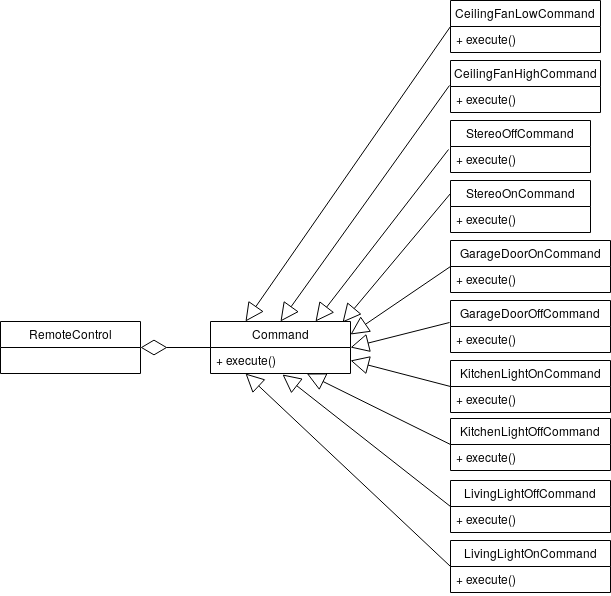

The diagram above was exported from draw.io. Its source (the exported page's mxGraphModel, read from the mxfile embedded in the PNG):
<mxGraphModel dx="1662" dy="799" grid="1" gridSize="10" guides="1" tooltips="1" connect="1" arrows="1" fold="1" page="1" pageScale="1" pageWidth="1169" pageHeight="827" math="0" shadow="0">
  <root>
    <mxCell id="0" />
    <mxCell id="1" parent="0" />
    <mxCell id="JmosJeZ3EkqGGcaVelnL-7" value="RemoteControl" style="swimlane;fontStyle=0;childLayout=stackLayout;horizontal=1;startSize=26;fillColor=none;horizontalStack=0;resizeParent=1;resizeParentMax=0;resizeLast=0;collapsible=1;marginBottom=0;" vertex="1" parent="1">
      <mxGeometry x="40" y="361" width="140" height="52" as="geometry">
        <mxRectangle x="110" y="98" width="120" height="26" as="alternateBounds" />
      </mxGeometry>
    </mxCell>
    <mxCell id="JmosJeZ3EkqGGcaVelnL-8" value=" " style="text;strokeColor=none;fillColor=none;align=left;verticalAlign=top;spacingLeft=4;spacingRight=4;overflow=hidden;rotatable=0;points=[[0,0.5],[1,0.5]];portConstraint=eastwest;" vertex="1" parent="JmosJeZ3EkqGGcaVelnL-7">
      <mxGeometry y="26" width="140" height="26" as="geometry" />
    </mxCell>
    <mxCell id="JmosJeZ3EkqGGcaVelnL-17" value="Command" style="swimlane;fontStyle=0;childLayout=stackLayout;horizontal=1;startSize=26;fillColor=none;horizontalStack=0;resizeParent=1;resizeParentMax=0;resizeLast=0;collapsible=1;marginBottom=0;" vertex="1" parent="1">
      <mxGeometry x="250" y="361" width="140" height="52" as="geometry" />
    </mxCell>
    <mxCell id="JmosJeZ3EkqGGcaVelnL-18" value="+ execute()" style="text;strokeColor=none;fillColor=none;align=left;verticalAlign=top;spacingLeft=4;spacingRight=4;overflow=hidden;rotatable=0;points=[[0,0.5],[1,0.5]];portConstraint=eastwest;" vertex="1" parent="JmosJeZ3EkqGGcaVelnL-17">
      <mxGeometry y="26" width="140" height="26" as="geometry" />
    </mxCell>
    <mxCell id="JmosJeZ3EkqGGcaVelnL-20" value="" style="endArrow=block;endSize=16;endFill=0;html=1;entryX=0.75;entryY=0;entryDx=0;entryDy=0;exitX=-0.014;exitY=0.115;exitDx=0;exitDy=0;exitPerimeter=0;" edge="1" parent="1" source="JmosJeZ3EkqGGcaVelnL-31" target="JmosJeZ3EkqGGcaVelnL-17">
      <mxGeometry width="160" relative="1" as="geometry">
        <mxPoint x="750" y="212" as="sourcePoint" />
        <mxPoint x="385" y="292" as="targetPoint" />
      </mxGeometry>
    </mxCell>
    <mxCell id="JmosJeZ3EkqGGcaVelnL-21" value="" style="endArrow=block;endSize=16;endFill=0;html=1;exitX=0;exitY=0.25;exitDx=0;exitDy=0;entryX=0.943;entryY=0.019;entryDx=0;entryDy=0;entryPerimeter=0;" edge="1" parent="1" source="JmosJeZ3EkqGGcaVelnL-32" target="JmosJeZ3EkqGGcaVelnL-17">
      <mxGeometry width="160" relative="1" as="geometry">
        <mxPoint x="910" y="212" as="sourcePoint" />
        <mxPoint x="685" y="136" as="targetPoint" />
      </mxGeometry>
    </mxCell>
    <mxCell id="JmosJeZ3EkqGGcaVelnL-22" value="CeilingFanLowCommand" style="swimlane;fontStyle=0;childLayout=stackLayout;horizontal=1;startSize=26;fillColor=none;horizontalStack=0;resizeParent=1;resizeParentMax=0;resizeLast=0;collapsible=1;marginBottom=0;" vertex="1" parent="1">
      <mxGeometry x="490" y="40" width="150" height="52" as="geometry" />
    </mxCell>
    <mxCell id="JmosJeZ3EkqGGcaVelnL-23" value="+ execute()" style="text;strokeColor=none;fillColor=none;align=left;verticalAlign=top;spacingLeft=4;spacingRight=4;overflow=hidden;rotatable=0;points=[[0,0.5],[1,0.5]];portConstraint=eastwest;" vertex="1" parent="JmosJeZ3EkqGGcaVelnL-22">
      <mxGeometry y="26" width="150" height="26" as="geometry" />
    </mxCell>
    <mxCell id="JmosJeZ3EkqGGcaVelnL-24" value="CeilingFanHighCommand" style="swimlane;fontStyle=0;childLayout=stackLayout;horizontal=1;startSize=26;fillColor=none;horizontalStack=0;resizeParent=1;resizeParentMax=0;resizeLast=0;collapsible=1;marginBottom=0;" vertex="1" parent="1">
      <mxGeometry x="490" y="100" width="150" height="52" as="geometry" />
    </mxCell>
    <mxCell id="JmosJeZ3EkqGGcaVelnL-25" value="+ execute()" style="text;strokeColor=none;fillColor=none;align=left;verticalAlign=top;spacingLeft=4;spacingRight=4;overflow=hidden;rotatable=0;points=[[0,0.5],[1,0.5]];portConstraint=eastwest;" vertex="1" parent="JmosJeZ3EkqGGcaVelnL-24">
      <mxGeometry y="26" width="150" height="26" as="geometry" />
    </mxCell>
    <mxCell id="JmosJeZ3EkqGGcaVelnL-27" value="" style="endArrow=block;endSize=16;endFill=0;html=1;entryX=0.25;entryY=0;entryDx=0;entryDy=0;exitX=0;exitY=0.5;exitDx=0;exitDy=0;" edge="1" parent="1" source="JmosJeZ3EkqGGcaVelnL-22" target="JmosJeZ3EkqGGcaVelnL-17">
      <mxGeometry width="160" relative="1" as="geometry">
        <mxPoint x="760" y="222" as="sourcePoint" />
        <mxPoint x="545" y="172" as="targetPoint" />
      </mxGeometry>
    </mxCell>
    <mxCell id="JmosJeZ3EkqGGcaVelnL-28" value="" style="endArrow=block;endSize=16;endFill=0;html=1;entryX=0.5;entryY=0;entryDx=0;entryDy=0;exitX=-0.007;exitY=-0.038;exitDx=0;exitDy=0;exitPerimeter=0;" edge="1" parent="1" source="JmosJeZ3EkqGGcaVelnL-25" target="JmosJeZ3EkqGGcaVelnL-17">
      <mxGeometry width="160" relative="1" as="geometry">
        <mxPoint x="770" y="232" as="sourcePoint" />
        <mxPoint x="555" y="182" as="targetPoint" />
      </mxGeometry>
    </mxCell>
    <mxCell id="JmosJeZ3EkqGGcaVelnL-29" value="" style="endArrow=diamondThin;endFill=0;endSize=24;html=1;entryX=1;entryY=0.5;entryDx=0;entryDy=0;exitX=0;exitY=0.5;exitDx=0;exitDy=0;" edge="1" parent="1" source="JmosJeZ3EkqGGcaVelnL-17" target="JmosJeZ3EkqGGcaVelnL-7">
      <mxGeometry width="160" relative="1" as="geometry">
        <mxPoint x="120" y="280" as="sourcePoint" />
        <mxPoint x="280" y="280" as="targetPoint" />
      </mxGeometry>
    </mxCell>
    <mxCell id="JmosJeZ3EkqGGcaVelnL-30" value="StereoOffCommand" style="swimlane;fontStyle=0;childLayout=stackLayout;horizontal=1;startSize=26;fillColor=none;horizontalStack=0;resizeParent=1;resizeParentMax=0;resizeLast=0;collapsible=1;marginBottom=0;" vertex="1" parent="1">
      <mxGeometry x="490" y="160" width="140" height="52" as="geometry" />
    </mxCell>
    <mxCell id="JmosJeZ3EkqGGcaVelnL-31" value="+ execute()" style="text;strokeColor=none;fillColor=none;align=left;verticalAlign=top;spacingLeft=4;spacingRight=4;overflow=hidden;rotatable=0;points=[[0,0.5],[1,0.5]];portConstraint=eastwest;" vertex="1" parent="JmosJeZ3EkqGGcaVelnL-30">
      <mxGeometry y="26" width="140" height="26" as="geometry" />
    </mxCell>
    <mxCell id="JmosJeZ3EkqGGcaVelnL-32" value="StereoOnCommand" style="swimlane;fontStyle=0;childLayout=stackLayout;horizontal=1;startSize=26;fillColor=none;horizontalStack=0;resizeParent=1;resizeParentMax=0;resizeLast=0;collapsible=1;marginBottom=0;" vertex="1" parent="1">
      <mxGeometry x="490" y="220" width="140" height="52" as="geometry" />
    </mxCell>
    <mxCell id="JmosJeZ3EkqGGcaVelnL-33" value="+ execute()" style="text;strokeColor=none;fillColor=none;align=left;verticalAlign=top;spacingLeft=4;spacingRight=4;overflow=hidden;rotatable=0;points=[[0,0.5],[1,0.5]];portConstraint=eastwest;" vertex="1" parent="JmosJeZ3EkqGGcaVelnL-32">
      <mxGeometry y="26" width="140" height="26" as="geometry" />
    </mxCell>
    <mxCell id="JmosJeZ3EkqGGcaVelnL-36" value="GarageDoorOffCommand" style="swimlane;fontStyle=0;childLayout=stackLayout;horizontal=1;startSize=26;fillColor=none;horizontalStack=0;resizeParent=1;resizeParentMax=0;resizeLast=0;collapsible=1;marginBottom=0;" vertex="1" parent="1">
      <mxGeometry x="490" y="340" width="160" height="52" as="geometry" />
    </mxCell>
    <mxCell id="JmosJeZ3EkqGGcaVelnL-37" value="+ execute()" style="text;strokeColor=none;fillColor=none;align=left;verticalAlign=top;spacingLeft=4;spacingRight=4;overflow=hidden;rotatable=0;points=[[0,0.5],[1,0.5]];portConstraint=eastwest;" vertex="1" parent="JmosJeZ3EkqGGcaVelnL-36">
      <mxGeometry y="26" width="160" height="26" as="geometry" />
    </mxCell>
    <mxCell id="JmosJeZ3EkqGGcaVelnL-38" value="GarageDoorOnCommand" style="swimlane;fontStyle=0;childLayout=stackLayout;horizontal=1;startSize=26;fillColor=none;horizontalStack=0;resizeParent=1;resizeParentMax=0;resizeLast=0;collapsible=1;marginBottom=0;" vertex="1" parent="1">
      <mxGeometry x="490" y="280" width="160" height="52" as="geometry" />
    </mxCell>
    <mxCell id="JmosJeZ3EkqGGcaVelnL-39" value="+ execute()" style="text;strokeColor=none;fillColor=none;align=left;verticalAlign=top;spacingLeft=4;spacingRight=4;overflow=hidden;rotatable=0;points=[[0,0.5],[1,0.5]];portConstraint=eastwest;" vertex="1" parent="JmosJeZ3EkqGGcaVelnL-38">
      <mxGeometry y="26" width="160" height="26" as="geometry" />
    </mxCell>
    <mxCell id="JmosJeZ3EkqGGcaVelnL-40" value="KitchenLightOffCommand" style="swimlane;fontStyle=0;childLayout=stackLayout;horizontal=1;startSize=26;fillColor=none;horizontalStack=0;resizeParent=1;resizeParentMax=0;resizeLast=0;collapsible=1;marginBottom=0;" vertex="1" parent="1">
      <mxGeometry x="490" y="458" width="160" height="52" as="geometry" />
    </mxCell>
    <mxCell id="JmosJeZ3EkqGGcaVelnL-41" value="+ execute()" style="text;strokeColor=none;fillColor=none;align=left;verticalAlign=top;spacingLeft=4;spacingRight=4;overflow=hidden;rotatable=0;points=[[0,0.5],[1,0.5]];portConstraint=eastwest;" vertex="1" parent="JmosJeZ3EkqGGcaVelnL-40">
      <mxGeometry y="26" width="160" height="26" as="geometry" />
    </mxCell>
    <mxCell id="JmosJeZ3EkqGGcaVelnL-42" value="KitchenLightOnCommand" style="swimlane;fontStyle=0;childLayout=stackLayout;horizontal=1;startSize=26;fillColor=none;horizontalStack=0;resizeParent=1;resizeParentMax=0;resizeLast=0;collapsible=1;marginBottom=0;" vertex="1" parent="1">
      <mxGeometry x="490" y="400" width="160" height="52" as="geometry" />
    </mxCell>
    <mxCell id="JmosJeZ3EkqGGcaVelnL-43" value="+ execute()" style="text;strokeColor=none;fillColor=none;align=left;verticalAlign=top;spacingLeft=4;spacingRight=4;overflow=hidden;rotatable=0;points=[[0,0.5],[1,0.5]];portConstraint=eastwest;" vertex="1" parent="JmosJeZ3EkqGGcaVelnL-42">
      <mxGeometry y="26" width="160" height="26" as="geometry" />
    </mxCell>
    <mxCell id="JmosJeZ3EkqGGcaVelnL-44" value="LivingLightOffCommand" style="swimlane;fontStyle=0;childLayout=stackLayout;horizontal=1;startSize=26;fillColor=none;horizontalStack=0;resizeParent=1;resizeParentMax=0;resizeLast=0;collapsible=1;marginBottom=0;" vertex="1" parent="1">
      <mxGeometry x="490" y="520" width="160" height="52" as="geometry" />
    </mxCell>
    <mxCell id="JmosJeZ3EkqGGcaVelnL-45" value="+ execute()" style="text;strokeColor=none;fillColor=none;align=left;verticalAlign=top;spacingLeft=4;spacingRight=4;overflow=hidden;rotatable=0;points=[[0,0.5],[1,0.5]];portConstraint=eastwest;" vertex="1" parent="JmosJeZ3EkqGGcaVelnL-44">
      <mxGeometry y="26" width="160" height="26" as="geometry" />
    </mxCell>
    <mxCell id="JmosJeZ3EkqGGcaVelnL-46" value="LivingLightOnCommand" style="swimlane;fontStyle=0;childLayout=stackLayout;horizontal=1;startSize=26;fillColor=none;horizontalStack=0;resizeParent=1;resizeParentMax=0;resizeLast=0;collapsible=1;marginBottom=0;" vertex="1" parent="1">
      <mxGeometry x="490" y="580" width="160" height="52" as="geometry" />
    </mxCell>
    <mxCell id="JmosJeZ3EkqGGcaVelnL-47" value="+ execute()" style="text;strokeColor=none;fillColor=none;align=left;verticalAlign=top;spacingLeft=4;spacingRight=4;overflow=hidden;rotatable=0;points=[[0,0.5],[1,0.5]];portConstraint=eastwest;" vertex="1" parent="JmosJeZ3EkqGGcaVelnL-46">
      <mxGeometry y="26" width="160" height="26" as="geometry" />
    </mxCell>
    <mxCell id="JmosJeZ3EkqGGcaVelnL-48" value="" style="endArrow=block;endSize=16;endFill=0;html=1;exitX=0;exitY=0.5;exitDx=0;exitDy=0;entryX=1;entryY=0.25;entryDx=0;entryDy=0;" edge="1" parent="1" source="JmosJeZ3EkqGGcaVelnL-38" target="JmosJeZ3EkqGGcaVelnL-17">
      <mxGeometry width="160" relative="1" as="geometry">
        <mxPoint x="500" y="243" as="sourcePoint" />
        <mxPoint x="400" y="390" as="targetPoint" />
      </mxGeometry>
    </mxCell>
    <mxCell id="JmosJeZ3EkqGGcaVelnL-49" value="" style="endArrow=block;endSize=16;endFill=0;html=1;exitX=0;exitY=0.5;exitDx=0;exitDy=0;" edge="1" parent="1" source="JmosJeZ3EkqGGcaVelnL-40" target="JmosJeZ3EkqGGcaVelnL-18">
      <mxGeometry width="160" relative="1" as="geometry">
        <mxPoint x="500" y="316" as="sourcePoint" />
        <mxPoint x="372" y="410" as="targetPoint" />
      </mxGeometry>
    </mxCell>
    <mxCell id="JmosJeZ3EkqGGcaVelnL-50" value="" style="endArrow=block;endSize=16;endFill=0;html=1;exitX=0;exitY=0.5;exitDx=0;exitDy=0;entryX=0.514;entryY=1.038;entryDx=0;entryDy=0;entryPerimeter=0;" edge="1" parent="1" source="JmosJeZ3EkqGGcaVelnL-44" target="JmosJeZ3EkqGGcaVelnL-18">
      <mxGeometry width="160" relative="1" as="geometry">
        <mxPoint x="510" y="326" as="sourcePoint" />
        <mxPoint x="420" y="410" as="targetPoint" />
      </mxGeometry>
    </mxCell>
    <mxCell id="JmosJeZ3EkqGGcaVelnL-51" value="" style="endArrow=block;endSize=16;endFill=0;html=1;exitX=0;exitY=0.5;exitDx=0;exitDy=0;entryX=0.25;entryY=1;entryDx=0;entryDy=0;" edge="1" parent="1" source="JmosJeZ3EkqGGcaVelnL-46" target="JmosJeZ3EkqGGcaVelnL-17">
      <mxGeometry width="160" relative="1" as="geometry">
        <mxPoint x="520" y="336" as="sourcePoint" />
        <mxPoint x="430" y="420" as="targetPoint" />
      </mxGeometry>
    </mxCell>
    <mxCell id="JmosJeZ3EkqGGcaVelnL-52" value="" style="endArrow=block;endSize=16;endFill=0;html=1;exitX=-0.006;exitY=-0.154;exitDx=0;exitDy=0;exitPerimeter=0;entryX=1;entryY=0.5;entryDx=0;entryDy=0;" edge="1" parent="1" source="JmosJeZ3EkqGGcaVelnL-37" target="JmosJeZ3EkqGGcaVelnL-17">
      <mxGeometry width="160" relative="1" as="geometry">
        <mxPoint x="500" y="316" as="sourcePoint" />
        <mxPoint x="410" y="400" as="targetPoint" />
      </mxGeometry>
    </mxCell>
    <mxCell id="JmosJeZ3EkqGGcaVelnL-53" value="" style="endArrow=block;endSize=16;endFill=0;html=1;exitX=0;exitY=0.5;exitDx=0;exitDy=0;entryX=1;entryY=0.5;entryDx=0;entryDy=0;" edge="1" parent="1" source="JmosJeZ3EkqGGcaVelnL-42" target="JmosJeZ3EkqGGcaVelnL-18">
      <mxGeometry width="160" relative="1" as="geometry">
        <mxPoint x="510" y="326" as="sourcePoint" />
        <mxPoint x="420" y="410" as="targetPoint" />
      </mxGeometry>
    </mxCell>
  </root>
</mxGraphModel>